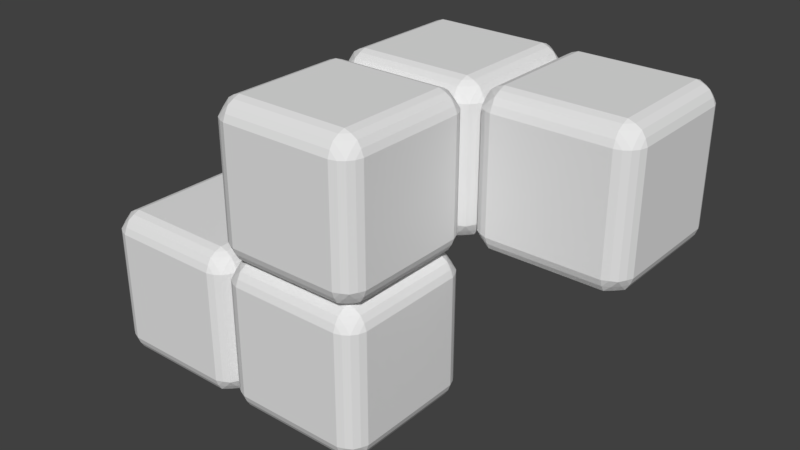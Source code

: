 # Source: l.blend  (saved by Blender 2.79.0; exported with 4.5.12 LTS)
import bpy
from mathutils import Matrix  # noqa: F401  (used for matrix-valued properties, if any)

bpy.ops.wm.read_factory_settings(use_empty=True)
scene = bpy.context.scene
scene.name = 'Scene'

# ---- collections
col_collection_1 = bpy.data.collections.new('Collection 1'); scene.collection.children.link(col_collection_1)

# ---- world
world_world = bpy.data.worlds.new('World'); scene.world = world_world
world_world.color = (0.05088, 0.05088, 0.05088)
world_world.use_sun_shadow = False
world_world.sun_shadow_jitter_overblur = 0.0
world_world.cycles.sampling_method = 'MANUAL'

# ---- meshes
me_plane_003 = bpy.data.meshes.new('Plane.003')
me_plane_003.from_pydata([(-0.7503, 1.0, -0.75), (0.7497, 1.0, -0.75), (-0.7503, 1.0, 0.75), (0.7497, 1.0, 0.75), (-1.0, -0.75, 0.75), (-1.0, -0.75, -0.75), (-1.0, 0.75, 0.75), (-1.0, 0.75, -0.75), (-0.7503, -1.0, -0.75), (0.7497, -1.0, -0.75), (-0.7503, -1.0, 0.75), (0.7497, -1.0, 0.75), (-0.7503, -0.75, 1.0), (0.7497, -0.75, 1.0), (-0.7503, 0.75, 1.0), (0.7497, 0.75, 1.0), (-0.8392, -0.75, 0.968), (0.8386, -0.75, 0.968), (-0.8392, 0.75, 0.968), (0.8386, 0.75, 0.968), (-0.919, -0.75, 0.9187), (0.9185, -0.75, 0.9187), (-0.919, 0.75, 0.9187), (0.9185, 0.75, 0.9187), (-0.7459, -0.968, 0.8389), (0.7497, -0.968, 0.8389), (-0.7459, 0.9679, 0.8389), (0.7497, 0.9679, 0.8389), (-0.7459, -0.8389, 0.968), (0.7497, -0.8389, 0.968), (-0.7459, 0.8389, 0.968), (0.7497, 0.8389, 0.968), (-0.7503, -0.9188, 0.9187), (0.7497, -0.9188, 0.9187), (-0.7503, 0.9187, 0.9187), (0.7497, 0.9187, 0.9187), (-0.9682, -0.75, 0.8389), (0.9677, -0.75, 0.8389), (-0.9682, 0.75, 0.8389), (0.9677, 0.75, 0.8389), (-0.7503, 0.75, -1.0), (0.7497, 0.75, -1.0), (-0.7503, -0.75, -1.0), (0.7497, -0.75, -1.0), (-0.8392, 0.75, -0.968), (0.8386, 0.75, -0.968), (-0.8392, -0.75, -0.968), (0.8386, -0.75, -0.968), (-0.919, 0.75, -0.9187), (0.9185, 0.75, -0.9187), (-0.919, -0.75, -0.9187), (0.9185, -0.75, -0.9187), (-0.7459, 0.9679, -0.8389), (0.7497, 0.9679, -0.8389), (-0.7459, -0.968, -0.8389), (0.7497, -0.968, -0.8389), (-0.7459, 0.8389, -0.968), (0.7497, 0.8389, -0.968), (-0.7459, -0.8389, -0.968), (0.7497, -0.8389, -0.968), (-0.7503, 0.9187, -0.9187), (0.7497, 0.9187, -0.9187), (-0.7503, -0.9188, -0.9187), (0.7497, -0.9188, -0.9187), (-0.9682, 0.75, -0.8389), (0.9677, 0.75, -0.8389), (-0.9682, -0.75, -0.8389), (0.9677, -0.75, -0.8389), (-0.8392, 0.9679, -0.7456), (-0.9682, 0.8389, 0.7456), (-0.8392, 0.9679, 0.7456), (-0.9682, 0.8389, -0.7456), (-0.919, 0.9187, -0.75), (-0.919, 0.9187, 0.75), (-0.9697, -0.8377, 0.7456), (-0.9205, -0.9175, 0.75), (-0.8392, -0.968, 0.7456), (-0.9682, -0.8389, -0.7456), (-0.919, -0.9188, -0.75), (-0.8392, -0.968, -0.7456), (0.8386, -0.968, -0.7456), (0.8386, -0.968, 0.7456), (0.9677, -0.8389, -0.7456), (0.9677, -0.8389, 0.7456), (0.9185, -0.9188, -0.75), (0.9185, -0.9188, 0.75), (0.9185, 0.9187, 0.75), (0.9185, 0.9187, -0.75), (0.8386, 0.9679, 0.7456), (0.8386, 0.9679, -0.7456), (0.9677, 0.8389, 0.7456), (0.9677, 0.8389, -0.7456), (-0.919, -0.8389, -0.8389), (-0.8392, -0.8389, 0.9187), (-0.919, -0.8389, 0.8389), (-0.8392, -0.9188, 0.8389), (-0.8392, -0.8389, -0.9187), (-0.8392, -0.9188, -0.8389), (0.8386, 0.8389, 0.9187), (0.8386, -0.8389, 0.9187), (-0.8392, 0.8389, 0.9187), (0.8386, -0.8389, -0.9187), (0.8386, 0.8389, -0.9187), (-0.8392, 0.8389, -0.9187), (-0.919, 0.8389, -0.8389), (-0.8392, 0.9187, -0.8389), (-0.8392, 0.9187, 0.8389), (-0.919, 0.8389, 0.8389), (0.8386, -0.9188, 0.8389), (0.9185, -0.8389, 0.8389), (0.8386, -0.9188, -0.8389), (0.9185, -0.8389, -0.8389), (0.8386, 0.9187, 0.8389), (0.9185, 0.8389, 0.8389), (0.8386, 0.9187, -0.8389), (0.9185, 0.8389, -0.8389), (1.25, 1.0, -0.75), (2.75, 1.0, -0.75), (1.25, 1.0, 0.75), (2.75, 1.0, 0.75), (3.0, -0.75, 0.75), (3.0, -0.75, -0.75), (3.0, 0.75, 0.75), (3.0, 0.75, -0.75), (0.9997, -0.75, 0.75), (0.9997, -0.75, -0.75), (0.9997, 0.75, 0.75), (0.9997, 0.75, -0.75), (1.25, -1.0, -0.75), (2.75, -1.0, -0.75), (1.25, -1.0, 0.75), (2.75, -1.0, 0.75), (1.161, -0.75, 0.968), (2.839, -0.75, 0.968), (1.161, 0.75, 0.968), (2.839, 0.75, 0.968), (1.081, -0.75, 0.9187), (2.918, -0.75, 0.9187), (1.081, 0.75, 0.9187), (2.918, 0.75, 0.9187), (1.254, -0.968, 0.8389), (2.75, -0.968, 0.8389), (1.254, 0.9679, 0.8389), (2.75, 0.9679, 0.8389), (1.254, -0.8389, 0.968), (2.75, -0.8389, 0.968), (1.254, 0.8389, 0.968), (2.75, 0.8389, 0.968), (1.25, -0.9188, 0.9187), (2.75, -0.9188, 0.9187), (1.25, 0.9187, 0.9187), (2.75, 0.9187, 0.9187), (1.032, -0.75, 0.8389), (2.968, -0.75, 0.8389), (1.032, 0.75, 0.8389), (2.968, 0.75, 0.8389), (1.25, 0.75, -1.0), (2.75, 0.75, -1.0), (1.25, -0.75, -1.0), (2.75, -0.75, -1.0), (1.161, 0.75, -0.968), (2.839, 0.75, -0.968), (1.161, -0.75, -0.968), (2.839, -0.75, -0.968), (1.081, 0.75, -0.9187), (2.918, 0.75, -0.9187), (1.081, -0.75, -0.9187), (2.918, -0.75, -0.9187), (1.254, 0.9679, -0.8389), (2.75, 0.9679, -0.8389), (1.254, -0.968, -0.8389), (2.75, -0.968, -0.8389), (1.254, 0.8389, -0.968), (2.75, 0.8389, -0.968), (1.254, -0.8389, -0.968), (2.75, -0.8389, -0.968), (1.25, 0.9187, -0.9187), (2.75, 0.9187, -0.9187), (1.25, -0.9188, -0.9187), (2.75, -0.9188, -0.9187), (1.032, 0.75, -0.8389), (2.968, 0.75, -0.8389), (1.032, -0.75, -0.8389), (2.968, -0.75, -0.8389), (1.161, 0.9679, -0.7456), (1.032, 0.8389, 0.7456), (1.161, 0.9679, 0.7456), (1.032, 0.8389, -0.7456), (1.081, 0.9187, -0.75), (1.081, 0.9187, 0.75), (1.03, -0.8377, 0.7456), (1.079, -0.9175, 0.75), (1.161, -0.968, 0.7456), (1.032, -0.8389, -0.7456), (1.081, -0.9188, -0.75), (1.161, -0.968, -0.7456), (2.839, -0.968, -0.7456), (2.839, -0.968, 0.7456), (2.968, -0.8389, -0.7456), (2.968, -0.8389, 0.7456), (2.918, -0.9188, -0.75), (2.918, -0.9188, 0.75), (2.918, 0.9187, 0.75), (2.918, 0.9187, -0.75), (2.839, 0.9679, 0.7456), (2.839, 0.9679, -0.7456), (2.968, 0.8389, 0.7456), (2.968, 0.8389, -0.7456), (1.081, -0.8389, -0.8389), (1.161, -0.8389, 0.9187), (1.081, -0.8389, 0.8389), (1.161, -0.9188, 0.8389), (1.161, -0.8389, -0.9187), (1.161, -0.9188, -0.8389), (2.839, 0.8389, 0.9187), (2.839, -0.8389, 0.9187), (1.161, 0.8389, 0.9187), (2.839, -0.8389, -0.9187), (2.839, 0.8389, -0.9187), (1.161, 0.8389, -0.9187), (1.081, 0.8389, -0.8389), (1.161, 0.9187, -0.8389), (1.161, 0.9187, 0.8389), (1.081, 0.8389, 0.8389), (2.839, -0.9188, 0.8389), (2.918, -0.8389, 0.8389), (2.839, -0.9188, -0.8389), (2.918, -0.8389, -0.8389), (2.839, 0.9187, 0.8389), (2.918, 0.8389, 0.8389), (2.839, 0.9187, -0.8389), (2.918, 0.8389, -0.8389), (1.25, -1.0, 2.75), (2.75, -1.0, 2.75), (1.25, -1.0, 1.25), (2.75, -1.0, 1.25), (3.0, 0.75, 1.25), (3.0, 0.75, 2.75), (3.0, -0.75, 1.25), (3.0, -0.75, 2.75), (0.9997, 0.75, 1.25), (0.9997, 0.75, 2.75), (0.9997, -0.75, 1.25), (0.9997, -0.75, 2.75), (1.25, 1.0, 2.75), (2.75, 1.0, 2.75), (1.25, 1.0, 1.25), (2.75, 1.0, 1.25), (1.25, 0.75, 1.0), (2.75, 0.75, 1.0), (1.25, -0.75, 1.0), (2.75, -0.75, 1.0), (1.161, 0.75, 1.032), (2.839, 0.75, 1.032), (1.161, -0.75, 1.032), (2.839, -0.75, 1.032), (1.081, 0.75, 1.081), (2.918, 0.75, 1.081), (1.081, -0.75, 1.081), (2.918, -0.75, 1.081), (1.254, 0.968, 1.161), (2.75, 0.968, 1.161), (1.254, -0.9679, 1.161), (2.75, -0.9679, 1.161), (1.254, 0.8389, 1.032), (2.75, 0.8389, 1.032), (1.254, -0.8389, 1.032), (2.75, -0.8389, 1.032), (1.25, 0.9188, 1.081), (2.75, 0.9188, 1.081), (1.25, -0.9187, 1.081), (2.75, -0.9187, 1.081), (1.032, 0.75, 1.161), (2.968, 0.75, 1.161), (1.032, -0.75, 1.161), (2.968, -0.75, 1.161), (1.25, -0.75, 3.0), (2.75, -0.75, 3.0), (1.25, 0.75, 3.0), (2.75, 0.75, 3.0), (1.161, -0.75, 2.968), (2.839, -0.75, 2.968), (1.161, 0.75, 2.968), (2.839, 0.75, 2.968), (1.081, -0.75, 2.919), (2.918, -0.75, 2.919), (1.081, 0.75, 2.919), (2.918, 0.75, 2.919), (1.254, -0.9679, 2.839), (2.75, -0.9679, 2.839), (1.254, 0.968, 2.839), (2.75, 0.968, 2.839), (1.254, -0.8389, 2.968), (2.75, -0.8389, 2.968), (1.254, 0.8389, 2.968), (2.75, 0.8389, 2.968), (1.25, -0.9187, 2.919), (2.75, -0.9187, 2.919), (1.25, 0.9188, 2.919), (2.75, 0.9188, 2.919), (1.032, -0.75, 2.839), (2.968, -0.75, 2.839), (1.032, 0.75, 2.839), (2.968, 0.75, 2.839), (1.161, -0.9679, 2.746), (1.032, -0.8389, 1.254), (1.161, -0.9679, 1.254), (1.032, -0.8389, 2.746), (1.081, -0.9187, 2.75), (1.081, -0.9187, 1.25), (1.03, 0.8377, 1.254), (1.079, 0.9175, 1.25), (1.161, 0.968, 1.254), (1.032, 0.8389, 2.746), (1.081, 0.9188, 2.75), (1.161, 0.968, 2.746), (2.839, 0.968, 2.746), (2.839, 0.968, 1.254), (2.968, 0.8389, 2.746), (2.968, 0.8389, 1.254), (2.918, 0.9188, 2.75), (2.918, 0.9188, 1.25), (2.918, -0.9187, 1.25), (2.918, -0.9187, 2.75), (2.839, -0.9679, 1.254), (2.839, -0.9679, 2.746), (2.968, -0.8389, 1.254), (2.968, -0.8389, 2.746), (1.081, 0.8389, 2.839), (1.161, 0.8389, 1.081), (1.081, 0.8389, 1.161), (1.161, 0.9188, 1.161), (1.161, 0.8389, 2.919), (1.161, 0.9188, 2.839), (2.839, -0.8389, 1.081), (2.839, 0.8389, 1.081), (1.161, -0.8389, 1.081), (2.839, 0.8389, 2.919), (2.839, -0.8389, 2.919), (1.161, -0.8389, 2.919), (1.081, -0.8389, 2.839), (1.161, -0.9187, 2.839), (1.161, -0.9187, 1.161), (1.081, -0.8389, 1.161), (2.839, 0.9188, 1.161), (2.918, 0.8389, 1.161), (2.839, 0.9188, 2.839), (2.918, 0.8389, 2.839), (2.839, -0.9187, 1.161), (2.918, -0.8389, 1.161), (2.839, -0.9187, 2.839), (2.918, -0.8389, 2.839), (0.9997, 2.75, 1.25), (0.9997, 2.75, 2.75), (0.9997, 1.25, 1.25), (0.9997, 1.25, 2.75), (1.25, 3.0, 2.75), (2.75, 3.0, 2.75), (1.25, 3.0, 1.25), (2.75, 3.0, 1.25), (1.25, 2.75, 1.0), (2.75, 2.75, 1.0), (1.25, 1.25, 1.0), (2.75, 1.25, 1.0), (1.161, 2.75, 1.032), (2.839, 2.75, 1.032), (1.161, 1.25, 1.032), (2.839, 1.25, 1.032), (1.081, 2.75, 1.081), (2.918, 2.75, 1.081), (1.081, 1.25, 1.081), (2.918, 1.25, 1.081), (1.254, 2.968, 1.161), (2.75, 2.968, 1.161), (1.254, 1.032, 1.161), (2.75, 1.032, 1.161), (1.254, 2.839, 1.032), (2.75, 2.839, 1.032), (1.254, 1.161, 1.032), (2.75, 1.161, 1.032), (1.25, 2.919, 1.081), (2.75, 2.919, 1.081), (1.25, 1.081, 1.081), (2.75, 1.081, 1.081), (1.032, 2.75, 1.161), (2.968, 2.75, 1.161), (1.032, 1.25, 1.161), (2.968, 1.25, 1.161), (1.25, 1.25, 3.0), (2.75, 1.25, 3.0), (1.25, 2.75, 3.0), (2.75, 2.75, 3.0), (1.161, 1.25, 2.968), (2.839, 1.25, 2.968), (1.161, 2.75, 2.968), (2.839, 2.75, 2.968), (1.081, 1.25, 2.919), (2.918, 1.25, 2.919), (1.081, 2.75, 2.919), (2.918, 2.75, 2.919), (1.254, 1.032, 2.839), (2.75, 1.032, 2.839), (1.254, 2.968, 2.839), (2.75, 2.968, 2.839), (1.254, 1.161, 2.968), (2.75, 1.161, 2.968), (1.254, 2.839, 2.968), (2.75, 2.839, 2.968), (1.25, 1.081, 2.919), (2.75, 1.081, 2.919), (1.25, 2.919, 2.919), (2.75, 2.919, 2.919), (1.032, 1.25, 2.839), (2.968, 1.25, 2.839), (1.032, 2.75, 2.839), (2.968, 2.75, 2.839), (1.161, 1.032, 2.746), (1.032, 1.161, 1.254), (1.161, 1.032, 1.254), (1.032, 1.161, 2.746), (1.081, 1.081, 2.75), (1.081, 1.081, 1.25), (1.03, 2.838, 1.254), (1.079, 2.918, 1.25), (1.161, 2.968, 1.254), (1.032, 2.839, 2.746), (1.081, 2.919, 2.75), (1.161, 2.968, 2.746), (2.839, 2.968, 2.746), (2.839, 2.968, 1.254), (2.968, 2.839, 2.746), (2.968, 2.839, 1.254), (2.918, 2.919, 2.75), (2.918, 2.919, 1.25), (2.918, 1.081, 1.25), (2.918, 1.081, 2.75), (2.839, 1.032, 1.254), (2.839, 1.032, 2.746), (2.968, 1.161, 1.254), (2.968, 1.161, 2.746), (1.081, 2.839, 2.839), (1.161, 2.839, 1.081), (1.081, 2.839, 1.161), (1.161, 2.919, 1.161), (1.161, 2.839, 2.919), (1.161, 2.919, 2.839), (2.839, 1.161, 1.081), (2.839, 2.839, 1.081), (1.161, 1.161, 1.081), (2.839, 2.839, 2.919), (2.839, 1.161, 2.919), (1.161, 1.161, 2.919), (1.081, 1.161, 2.839), (1.161, 1.081, 2.839), (1.161, 1.081, 1.161), (1.081, 1.161, 1.161), (2.839, 2.919, 1.161), (2.918, 2.839, 1.161), (2.839, 2.919, 2.839), (2.918, 2.839, 2.839), (2.839, 1.081, 1.161), (2.918, 1.161, 1.161), (2.839, 1.081, 2.839), (2.918, 1.161, 2.839), (3.25, 1.0, 2.75), (4.75, 1.0, 2.75), (3.25, 1.0, 1.25), (4.75, 1.0, 1.25), (5.0, 2.75, 1.25), (5.0, 2.75, 2.75), (5.0, 1.25, 1.25), (5.0, 1.25, 2.75), (3.0, 2.75, 1.25), (3.0, 2.75, 2.75), (3.0, 1.25, 1.25), (3.0, 1.25, 2.75), (3.25, 3.0, 2.75), (4.75, 3.0, 2.75), (3.25, 3.0, 1.25), (4.75, 3.0, 1.25), (3.25, 2.75, 1.0), (4.75, 2.75, 1.0), (3.25, 1.25, 1.0), (4.75, 1.25, 1.0), (3.161, 2.75, 1.032), (4.839, 2.75, 1.032), (3.161, 1.25, 1.032), (4.839, 1.25, 1.032), (3.081, 2.75, 1.081), (4.918, 2.75, 1.081), (3.081, 1.25, 1.081), (4.918, 1.25, 1.081), (3.254, 2.968, 1.161), (4.75, 2.968, 1.161), (3.254, 1.032, 1.161), (4.75, 1.032, 1.161), (3.254, 2.839, 1.032), (4.75, 2.839, 1.032), (3.254, 1.161, 1.032), (4.75, 1.161, 1.032), (3.25, 2.919, 1.081), (4.75, 2.919, 1.081), (3.25, 1.081, 1.081), (4.75, 1.081, 1.081), (3.032, 2.75, 1.161), (4.968, 2.75, 1.161), (3.032, 1.25, 1.161), (4.968, 1.25, 1.161), (3.25, 1.25, 3.0), (4.75, 1.25, 3.0), (3.25, 2.75, 3.0), (4.75, 2.75, 3.0), (3.161, 1.25, 2.968), (4.839, 1.25, 2.968), (3.161, 2.75, 2.968), (4.839, 2.75, 2.968), (3.081, 1.25, 2.919), (4.918, 1.25, 2.919), (3.081, 2.75, 2.919), (4.918, 2.75, 2.919), (3.254, 1.032, 2.839), (4.75, 1.032, 2.839), (3.254, 2.968, 2.839), (4.75, 2.968, 2.839), (3.254, 1.161, 2.968), (4.75, 1.161, 2.968), (3.254, 2.839, 2.968), (4.75, 2.839, 2.968), (3.25, 1.081, 2.919), (4.75, 1.081, 2.919), (3.25, 2.919, 2.919), (4.75, 2.919, 2.919), (3.032, 1.25, 2.839), (4.968, 1.25, 2.839), (3.032, 2.75, 2.839), (4.968, 2.75, 2.839), (3.161, 1.032, 2.746), (3.032, 1.161, 1.254), (3.161, 1.032, 1.254), (3.032, 1.161, 2.746), (3.081, 1.081, 2.75), (3.081, 1.081, 1.25), (3.03, 2.838, 1.254), (3.079, 2.918, 1.25), (3.161, 2.968, 1.254), (3.032, 2.839, 2.746), (3.081, 2.919, 2.75), (3.161, 2.968, 2.746), (4.839, 2.968, 2.746), (4.839, 2.968, 1.254), (4.968, 2.839, 2.746), (4.968, 2.839, 1.254), (4.918, 2.919, 2.75), (4.918, 2.919, 1.25), (4.918, 1.081, 1.25), (4.918, 1.081, 2.75), (4.839, 1.032, 1.254), (4.839, 1.032, 2.746), (4.968, 1.161, 1.254), (4.968, 1.161, 2.746), (3.081, 2.839, 2.839), (3.161, 2.839, 1.081), (3.081, 2.839, 1.161), (3.161, 2.919, 1.161), (3.161, 2.839, 2.919), (3.161, 2.919, 2.839), (4.839, 1.161, 1.081), (4.839, 2.839, 1.081), (3.161, 1.161, 1.081), (4.839, 2.839, 2.919), (4.839, 1.161, 2.919), (3.161, 1.161, 2.919), (3.081, 1.161, 2.839), (3.161, 1.081, 2.839), (3.161, 1.081, 1.161), (3.081, 1.161, 1.161), (4.839, 2.919, 1.161), (4.918, 2.839, 1.161), (4.839, 2.919, 2.839), (4.918, 2.839, 2.839), (4.839, 1.081, 1.161), (4.918, 1.161, 1.161), (4.839, 1.081, 2.839), (4.918, 1.161, 2.839)], [], [(0, 2, 3, 1), (4, 6, 7, 5), (8, 9, 11, 10), (12, 13, 15, 14), (15, 31, 30, 14), (17, 21, 23, 19), (26, 34, 35, 27), (12, 14, 18, 16), (18, 14, 30), (19, 31, 15), (17, 13, 29), (16, 28, 12), (13, 17, 19, 15), (12, 28, 29, 13), (30, 31, 35, 34), (32, 28, 93), (28, 32, 33, 29), (18, 22, 20, 16), (37, 39, 23, 21), (38, 36, 20, 22), (24, 25, 33, 32), (10, 11, 25, 24), (2, 26, 27, 3), (6, 4, 36, 38), (40, 41, 43, 42), (43, 59, 58, 42), (45, 49, 51, 47), (54, 62, 63, 55), (40, 42, 46, 44), (46, 42, 58), (47, 59, 43), (45, 41, 57), (44, 56, 40), (41, 45, 47, 43), (40, 56, 57, 41), (50, 92, 66), (56, 60, 61, 57), (46, 50, 48, 44), (65, 67, 51, 49), (66, 64, 48, 50), (52, 53, 61, 60), (58, 59, 63, 62), (8, 54, 55, 9), (5, 7, 64, 66), (0, 1, 53, 52), (26, 2, 70), (0, 68, 70, 2), (52, 68, 0), (71, 69, 73, 72), (68, 72, 73, 70), (6, 69, 71, 7), (38, 69, 6), (64, 7, 71), (4, 5, 77, 74), (10, 76, 79, 8), (76, 75, 78, 79), (77, 78, 75, 74), (5, 66, 77), (58, 96, 46), (77, 66, 92), (8, 79, 54), (36, 4, 74), (74, 94, 36), (24, 76, 10), (81, 80, 84, 85), (83, 85, 84, 82), (11, 9, 80, 81), (25, 11, 81), (55, 80, 9), (86, 90, 91, 87), (86, 87, 89, 88), (3, 88, 89, 1), (27, 88, 3), (53, 1, 89), (22, 18, 100), (30, 100, 18), (65, 127, 125, 67), (16, 20, 93), (16, 93, 28), (32, 95, 24), (20, 36, 94), (75, 94, 74), (76, 24, 95), (75, 76, 95), (93, 20, 94), (94, 75, 95), (32, 93, 95), (94, 95, 93), (78, 77, 92), (79, 78, 97), (62, 96, 58), (50, 46, 96), (92, 50, 96), (78, 92, 97), (79, 97, 54), (54, 97, 62), (62, 97, 96), (96, 97, 92), (80, 110, 84), (111, 82, 84), (47, 51, 101), (17, 99, 21), (37, 21, 109), (25, 108, 33), (35, 31, 98), (27, 35, 112), (23, 39, 113), (115, 87, 91), (114, 89, 87), (61, 102, 57), (34, 100, 30), (38, 22, 107), (34, 26, 106), (105, 72, 68), (104, 71, 72), (44, 48, 103), (107, 22, 100), (34, 106, 100), (100, 106, 107), (70, 106, 26), (73, 106, 70), (106, 73, 107), (73, 69, 107), (69, 38, 107), (44, 103, 56), (56, 103, 60), (68, 52, 105), (72, 105, 104), (71, 104, 64), (48, 64, 104), (103, 48, 104), (104, 105, 103), (52, 60, 105), (103, 105, 60), (57, 102, 45), (49, 45, 102), (91, 65, 115), (87, 115, 114), (89, 114, 53), (53, 114, 61), (61, 114, 102), (114, 115, 102), (49, 115, 65), (102, 115, 49), (90, 113, 39), (90, 86, 113), (31, 19, 98), (35, 98, 112), (88, 27, 112), (88, 112, 86), (113, 86, 112), (112, 98, 113), (113, 98, 23), (23, 98, 19), (17, 29, 99), (29, 33, 99), (108, 99, 33), (81, 108, 25), (85, 108, 81), (99, 109, 21), (83, 37, 109), (85, 83, 109), (108, 85, 109), (99, 108, 109), (82, 111, 67), (84, 110, 111), (80, 55, 110), (55, 63, 110), (47, 101, 59), (59, 101, 63), (110, 63, 101), (111, 110, 101), (101, 51, 111), (51, 67, 111), (116, 118, 119, 117), (120, 121, 123, 122), (128, 129, 131, 130), (250, 144, 145, 251), (133, 137, 139, 135), (142, 150, 151, 143), (146, 147, 151, 150), (148, 144, 209), (144, 148, 149, 145), (134, 138, 136, 132), (153, 155, 139, 137), (154, 152, 136, 138), (140, 141, 149, 148), (120, 122, 155, 153), (130, 131, 141, 140), (118, 142, 143, 119), (126, 124, 152, 154), (156, 157, 159, 158), (159, 175, 174, 158), (161, 165, 167, 163), (170, 178, 179, 171), (156, 158, 162, 160), (162, 158, 174), (163, 175, 159), (161, 157, 173), (160, 172, 156), (157, 161, 163, 159), (156, 172, 173, 157), (166, 208, 182), (172, 176, 177, 173), (162, 166, 164, 160), (181, 183, 167, 165), (182, 180, 164, 166), (168, 169, 177, 176), (174, 175, 179, 178), (123, 121, 183, 181), (128, 170, 171, 129), (125, 127, 180, 182), (116, 117, 169, 168), (142, 118, 186), (116, 184, 186, 118), (168, 184, 116), (187, 185, 189, 188), (184, 188, 189, 186), (126, 185, 187, 127), (154, 185, 126), (180, 127, 187), (124, 125, 193, 190), (130, 192, 195, 128), (192, 191, 194, 195), (193, 194, 191, 190), (125, 182, 193), (174, 212, 162), (193, 182, 208), (128, 195, 170), (152, 124, 190), (190, 210, 152), (140, 192, 130), (197, 196, 200, 201), (199, 198, 121, 120), (199, 201, 200, 198), (131, 129, 196, 197), (141, 131, 197), (153, 199, 120), (183, 121, 198), (171, 196, 129), (202, 206, 207, 203), (202, 203, 205, 204), (119, 204, 205, 117), (122, 123, 207, 206), (143, 204, 119), (155, 122, 206), (169, 117, 205), (138, 134, 216), (146, 216, 134), (181, 207, 123), (132, 136, 209), (132, 209, 144), (148, 211, 140), (136, 152, 210), (191, 210, 190), (192, 140, 211), (191, 192, 211), (209, 136, 210), (210, 191, 211), (148, 209, 211), (210, 211, 209), (194, 193, 208), (195, 194, 213), (178, 212, 174), (166, 162, 212), (208, 166, 212), (194, 208, 213), (195, 213, 170), (170, 213, 178), (178, 213, 212), (212, 213, 208), (196, 226, 200), (227, 198, 200), (163, 167, 217), (133, 215, 137), (153, 137, 225), (141, 224, 149), (151, 147, 214), (143, 151, 228), (139, 155, 229), (231, 203, 207), (230, 205, 203), (177, 218, 173), (150, 216, 146), (154, 138, 223), (150, 142, 222), (221, 188, 184), (220, 187, 188), (160, 164, 219), (223, 138, 216), (150, 222, 216), (216, 222, 223), (186, 222, 142), (189, 222, 186), (222, 189, 223), (189, 185, 223), (185, 154, 223), (160, 219, 172), (172, 219, 176), (184, 168, 221), (188, 221, 220), (187, 220, 180), (164, 180, 220), (219, 164, 220), (220, 221, 219), (168, 176, 221), (219, 221, 176), (173, 218, 161), (165, 161, 218), (207, 181, 231), (203, 231, 230), (205, 230, 169), (169, 230, 177), (177, 230, 218), (230, 231, 218), (165, 231, 181), (218, 231, 165), (206, 229, 155), (206, 202, 229), (147, 135, 214), (151, 214, 228), (204, 143, 228), (204, 228, 202), (229, 202, 228), (228, 214, 229), (229, 214, 139), (139, 214, 135), (133, 145, 215), (145, 149, 215), (224, 215, 149), (197, 224, 141), (201, 224, 197), (215, 225, 137), (199, 153, 225), (201, 199, 225), (224, 201, 225), (215, 224, 225), (198, 227, 183), (200, 226, 227), (196, 171, 226), (171, 179, 226), (163, 217, 175), (175, 217, 179), (226, 179, 217), (227, 226, 217), (217, 167, 227), (167, 183, 227), (82, 125, 124, 83), (82, 67, 125), (90, 126, 127, 91), (127, 65, 91), (37, 124, 126, 39), (90, 39, 126), (83, 124, 37), (232, 234, 235, 233), (236, 237, 239, 238), (240, 242, 243, 241), (251, 267, 266, 250), (253, 257, 259, 255), (262, 270, 271, 263), (248, 250, 254, 252), (254, 250, 266), (255, 267, 251), (253, 249, 265), (252, 264, 248), (249, 253, 255, 251), (248, 264, 265, 249), (266, 267, 271, 270), (268, 264, 329), (264, 268, 269, 265), (254, 258, 256, 252), (273, 275, 259, 257), (274, 272, 256, 258), (260, 261, 269, 268), (236, 238, 275, 273), (246, 247, 261, 260), (234, 262, 263, 235), (242, 240, 272, 274), (276, 277, 279, 278), (279, 295, 294, 278), (281, 285, 287, 283), (290, 298, 299, 291), (276, 278, 282, 280), (282, 278, 294), (283, 295, 279), (281, 277, 293), (280, 292, 276), (277, 281, 283, 279), (276, 292, 293, 277), (286, 328, 302), (292, 296, 297, 293), (282, 286, 284, 280), (301, 303, 287, 285), (302, 300, 284, 286), (288, 289, 297, 296), (294, 295, 299, 298), (239, 237, 303, 301), (244, 290, 291, 245), (241, 243, 300, 302), (232, 233, 289, 288), (262, 234, 306), (232, 304, 306, 234), (288, 304, 232), (307, 305, 309, 308), (304, 308, 309, 306), (242, 305, 307, 243), (274, 305, 242), (300, 243, 307), (240, 241, 313, 310), (246, 312, 315, 244), (312, 311, 314, 315), (313, 314, 311, 310), (241, 302, 313), (294, 332, 282), (313, 302, 328), (244, 315, 290), (272, 240, 310), (310, 330, 272), (260, 312, 246), (317, 316, 320, 321), (319, 318, 237, 236), (319, 321, 320, 318), (247, 245, 316, 317), (261, 247, 317), (273, 319, 236), (303, 237, 318), (291, 316, 245), (322, 326, 327, 323), (322, 323, 325, 324), (235, 324, 325, 233), (238, 239, 327, 326), (263, 324, 235), (275, 238, 326), (289, 233, 325), (258, 254, 336), (266, 336, 254), (301, 327, 239), (252, 256, 329), (252, 329, 264), (268, 331, 260), (256, 272, 330), (311, 330, 310), (312, 260, 331), (311, 312, 331), (329, 256, 330), (330, 311, 331), (268, 329, 331), (330, 331, 329), (314, 313, 328), (315, 314, 333), (298, 332, 294), (286, 282, 332), (328, 286, 332), (314, 328, 333), (315, 333, 290), (290, 333, 298), (298, 333, 332), (332, 333, 328), (316, 346, 320), (347, 318, 320), (283, 287, 337), (253, 335, 257), (273, 257, 345), (261, 344, 269), (271, 267, 334), (263, 271, 348), (259, 275, 349), (351, 323, 327), (350, 325, 323), (297, 338, 293), (270, 336, 266), (274, 258, 343), (270, 262, 342), (341, 308, 304), (340, 307, 308), (280, 284, 339), (343, 258, 336), (270, 342, 336), (336, 342, 343), (306, 342, 262), (309, 342, 306), (342, 309, 343), (309, 305, 343), (305, 274, 343), (280, 339, 292), (292, 339, 296), (304, 288, 341), (308, 341, 340), (307, 340, 300), (284, 300, 340), (339, 284, 340), (340, 341, 339), (288, 296, 341), (339, 341, 296), (293, 338, 281), (285, 281, 338), (327, 301, 351), (323, 351, 350), (325, 350, 289), (289, 350, 297), (297, 350, 338), (350, 351, 338), (285, 351, 301), (338, 351, 285), (326, 349, 275), (326, 322, 349), (267, 255, 334), (271, 334, 348), (324, 263, 348), (324, 348, 322), (349, 322, 348), (348, 334, 349), (349, 334, 259), (259, 334, 255), (253, 265, 335), (265, 269, 335), (344, 335, 269), (317, 344, 261), (321, 344, 317), (335, 345, 257), (319, 273, 345), (321, 319, 345), (344, 321, 345), (335, 344, 345), (318, 347, 303), (320, 346, 347), (316, 291, 346), (291, 299, 346), (283, 337, 295), (295, 337, 299), (346, 299, 337), (347, 346, 337), (337, 287, 347), (287, 303, 347), (352, 354, 355, 353), (356, 357, 359, 358), (360, 361, 363, 362), (363, 379, 378, 362), (365, 369, 371, 367), (374, 382, 383, 375), (360, 362, 366, 364), (366, 362, 378), (367, 379, 363), (365, 361, 377), (364, 376, 360), (361, 365, 367, 363), (360, 376, 377, 361), (378, 379, 383, 382), (380, 376, 441), (376, 380, 381, 377), (366, 370, 368, 364), (385, 387, 371, 369), (386, 384, 368, 370), (372, 373, 381, 380), (358, 359, 373, 372), (354, 352, 384, 386), (388, 389, 391, 390), (391, 407, 406, 390), (393, 397, 399, 395), (402, 410, 411, 403), (388, 390, 394, 392), (394, 390, 406), (395, 407, 391), (393, 389, 405), (392, 404, 388), (389, 393, 395, 391), (388, 404, 405, 389), (398, 440, 414), (404, 408, 409, 405), (394, 398, 396, 392), (413, 415, 399, 397), (414, 412, 396, 398), (400, 401, 409, 408), (406, 407, 411, 410), (356, 402, 403, 357), (353, 355, 412, 414), (419, 417, 421, 420), (416, 420, 421, 418), (354, 417, 419, 355), (386, 417, 354), (412, 355, 419), (352, 353, 425, 422), (358, 424, 427, 356), (424, 423, 426, 427), (425, 426, 423, 422), (353, 414, 425), (406, 444, 394), (425, 414, 440), (356, 427, 402), (384, 352, 422), (422, 442, 384), (372, 424, 358), (429, 428, 432, 433), (431, 433, 432, 430), (359, 357, 428, 429), (373, 359, 429), (403, 428, 357), (434, 438, 439, 435), (434, 435, 437, 436), (370, 366, 448), (378, 448, 366), (413, 475, 473, 415), (364, 368, 441), (364, 441, 376), (380, 443, 372), (368, 384, 442), (423, 442, 422), (424, 372, 443), (423, 424, 443), (441, 368, 442), (442, 423, 443), (380, 441, 443), (442, 443, 441), (426, 425, 440), (427, 426, 445), (410, 444, 406), (398, 394, 444), (440, 398, 444), (426, 440, 445), (427, 445, 402), (402, 445, 410), (410, 445, 444), (444, 445, 440), (428, 458, 432), (459, 430, 432), (395, 399, 449), (365, 447, 369), (385, 369, 457), (373, 456, 381), (383, 379, 446), (375, 383, 460), (371, 387, 461), (463, 435, 439), (462, 437, 435), (409, 450, 405), (382, 448, 378), (386, 370, 455), (382, 374, 454), (453, 420, 416), (452, 419, 420), (392, 396, 451), (455, 370, 448), (382, 454, 448), (448, 454, 455), (418, 454, 374), (421, 454, 418), (454, 421, 455), (421, 417, 455), (417, 386, 455), (392, 451, 404), (404, 451, 408), (416, 400, 453), (420, 453, 452), (419, 452, 412), (396, 412, 452), (451, 396, 452), (452, 453, 451), (400, 408, 453), (451, 453, 408), (405, 450, 393), (397, 393, 450), (439, 413, 463), (435, 463, 462), (437, 462, 401), (401, 462, 409), (409, 462, 450), (462, 463, 450), (397, 463, 413), (450, 463, 397), (438, 461, 387), (438, 434, 461), (379, 367, 446), (383, 446, 460), (436, 375, 460), (436, 460, 434), (461, 434, 460), (460, 446, 461), (461, 446, 371), (371, 446, 367), (365, 377, 447), (377, 381, 447), (456, 447, 381), (429, 456, 373), (433, 456, 429), (447, 457, 369), (431, 385, 457), (433, 431, 457), (456, 433, 457), (447, 456, 457), (430, 459, 415), (432, 458, 459), (428, 403, 458), (403, 411, 458), (395, 449, 407), (407, 449, 411), (458, 411, 449), (459, 458, 449), (449, 399, 459), (399, 415, 459), (464, 466, 467, 465), (468, 469, 471, 470), (476, 477, 479, 478), (480, 481, 483, 482), (483, 499, 498, 482), (485, 489, 491, 487), (494, 502, 503, 495), (480, 482, 486, 484), (486, 482, 498), (487, 499, 483), (485, 481, 497), (484, 496, 480), (481, 485, 487, 483), (480, 496, 497, 481), (498, 499, 503, 502), (500, 496, 561), (496, 500, 501, 497), (486, 490, 488, 484), (505, 507, 491, 489), (506, 504, 488, 490), (492, 493, 501, 500), (468, 470, 507, 505), (478, 479, 493, 492), (466, 494, 495, 467), (474, 472, 504, 506), (508, 509, 511, 510), (511, 527, 526, 510), (513, 517, 519, 515), (522, 530, 531, 523), (508, 510, 514, 512), (514, 510, 526), (515, 527, 511), (513, 509, 525), (512, 524, 508), (509, 513, 515, 511), (508, 524, 525, 509), (518, 560, 534), (524, 528, 529, 525), (514, 518, 516, 512), (533, 535, 519, 517), (534, 532, 516, 518), (520, 521, 529, 528), (526, 527, 531, 530), (471, 469, 535, 533), (476, 522, 523, 477), (473, 475, 532, 534), (464, 465, 521, 520), (494, 466, 538), (464, 536, 538, 466), (520, 536, 464), (539, 537, 541, 540), (536, 540, 541, 538), (474, 537, 539, 475), (506, 537, 474), (532, 475, 539), (472, 473, 545, 542), (478, 544, 547, 476), (544, 543, 546, 547), (545, 546, 543, 542), (473, 534, 545), (526, 564, 514), (545, 534, 560), (476, 547, 522), (504, 472, 542), (542, 562, 504), (492, 544, 478), (549, 548, 552, 553), (551, 550, 469, 468), (551, 553, 552, 550), (479, 477, 548, 549), (493, 479, 549), (505, 551, 468), (535, 469, 550), (523, 548, 477), (554, 558, 559, 555), (554, 555, 557, 556), (467, 556, 557, 465), (470, 471, 559, 558), (495, 556, 467), (507, 470, 558), (521, 465, 557), (490, 486, 568), (498, 568, 486), (533, 559, 471), (484, 488, 561), (484, 561, 496), (500, 563, 492), (488, 504, 562), (543, 562, 542), (544, 492, 563), (543, 544, 563), (561, 488, 562), (562, 543, 563), (500, 561, 563), (562, 563, 561), (546, 545, 560), (547, 546, 565), (530, 564, 526), (518, 514, 564), (560, 518, 564), (546, 560, 565), (547, 565, 522), (522, 565, 530), (530, 565, 564), (564, 565, 560), (548, 578, 552), (579, 550, 552), (515, 519, 569), (485, 567, 489), (505, 489, 577), (493, 576, 501), (503, 499, 566), (495, 503, 580), (491, 507, 581), (583, 555, 559), (582, 557, 555), (529, 570, 525), (502, 568, 498), (506, 490, 575), (502, 494, 574), (573, 540, 536), (572, 539, 540), (512, 516, 571), (575, 490, 568), (502, 574, 568), (568, 574, 575), (538, 574, 494), (541, 574, 538), (574, 541, 575), (541, 537, 575), (537, 506, 575), (512, 571, 524), (524, 571, 528), (536, 520, 573), (540, 573, 572), (539, 572, 532), (516, 532, 572), (571, 516, 572), (572, 573, 571), (520, 528, 573), (571, 573, 528), (525, 570, 513), (517, 513, 570), (559, 533, 583), (555, 583, 582), (557, 582, 521), (521, 582, 529), (529, 582, 570), (582, 583, 570), (517, 583, 533), (570, 583, 517), (558, 581, 507), (558, 554, 581), (499, 487, 566), (503, 566, 580), (556, 495, 580), (556, 580, 554), (581, 554, 580), (580, 566, 581), (581, 566, 491), (491, 566, 487), (485, 497, 567), (497, 501, 567), (576, 567, 501), (549, 576, 493), (553, 576, 549), (567, 577, 489), (551, 505, 577), (553, 551, 577), (576, 553, 577), (567, 576, 577), (550, 579, 535), (552, 578, 579), (548, 523, 578), (523, 531, 578), (515, 569, 527), (527, 569, 531), (578, 531, 569), (579, 578, 569), (569, 519, 579), (519, 535, 579), (430, 473, 472, 431), (430, 415, 473), (438, 474, 475, 439), (475, 413, 439), (385, 472, 474, 387), (438, 387, 474), (431, 472, 385), (247, 436, 437, 245), (437, 401, 245), (244, 245, 401, 400), (400, 416, 244), (244, 416, 418, 246), (418, 374, 246), (246, 374, 375, 247), (375, 436, 247), (133, 135, 249, 251), (147, 146, 248, 249), (134, 132, 250, 248), (250, 132, 144), (251, 145, 133), (135, 147, 249), (134, 248, 146)])
me_plane_003.use_remesh_preserve_volume = False
me_plane_003.use_remesh_preserve_attributes = False
me_plane_003.use_mirror_vertex_groups = False
me_plane_003.update()

# ---- objects
ob_box = bpy.data.objects.new('Box', me_plane_003)

# ---- transforms, parenting, visibility, modifiers, constraints
ob_box.location = (0.0, 0.0, 0.0)
ob_box.lineart.crease_threshold = 0.0

# ---- collection membership
col_collection_1.objects.link(ob_box)

# ---- scene / render settings (as saved in the file)
scene.frame_start = 1; scene.frame_end = 250; scene.frame_set(0)
scene.render.engine = 'BLENDER_EEVEE_NEXT'
scene.render.resolution_percentage = 50
scene.render.dither_intensity = 0.0
scene.cycles.use_denoising = False
scene.cycles.samples = 128
scene.cycles.sampling_pattern = 'TABULATED_SOBOL'
scene.cycles.use_adaptive_sampling = False
scene.cycles.use_light_tree = False
scene.cycles.blur_glossy = 0.0
scene.cycles.sample_clamp_indirect = 0.0
scene.view_settings.view_transform = 'Standard'
bpy.context.view_layer.update()

# ---- added for rendering (the .blend has no active camera and no usable light): camera, sun
cam_auto = bpy.data.cameras.new('AutoCamera')
cam_auto.lens = 50.0
cam_auto.sensor_width = 36.0
cam_auto.clip_end = 1000.0
ob_auto_camera = bpy.data.objects.new('AutoCamera', cam_auto)
scene.collection.objects.link(ob_auto_camera)
ob_auto_camera.location = (9.62934, -8.15553, 7.10369)
ob_auto_camera.rotation_euler = (1.09748, -7.21219e-08, 0.694738)
scene.camera = ob_auto_camera
light_auto_sun = bpy.data.lights.new('AutoSun', 'SUN')
light_auto_sun.energy = 3.0
light_auto_sun.angle = 0.0523599
ob_auto_sun = bpy.data.objects.new('AutoSun', light_auto_sun)
scene.collection.objects.link(ob_auto_sun)
ob_auto_sun.rotation_euler = (0.872665, 0.174533, 0.523599)
bpy.context.view_layer.update()
